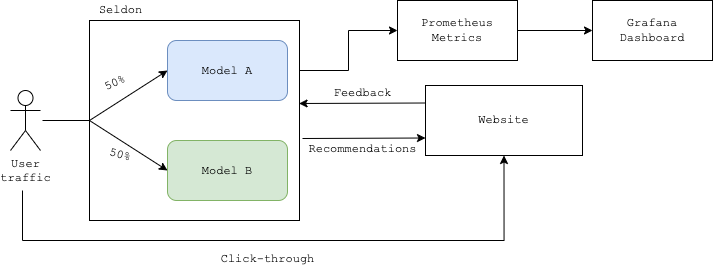

The diagram above was exported from draw.io. Its source (the exported page's mxGraphModel, read from the mxfile embedded in the PNG):
<mxGraphModel dx="1078" dy="672" grid="1" gridSize="10" guides="1" tooltips="1" connect="1" arrows="1" fold="1" page="1" pageScale="1" pageWidth="827" pageHeight="1169" math="0" shadow="0">
  <root>
    <mxCell id="0" />
    <mxCell id="1" parent="0" />
    <mxCell id="fl84w0smSh5yPEbEmuFy-14" style="edgeStyle=orthogonalEdgeStyle;rounded=0;orthogonalLoop=1;jettySize=auto;html=1;exitX=1;exitY=0.25;exitDx=0;exitDy=0;entryX=0;entryY=0.5;entryDx=0;entryDy=0;fontFamily=Courier New;" edge="1" parent="1" source="h70mh0dY_YqE0Nr6iXvK-32" target="fl84w0smSh5yPEbEmuFy-5">
      <mxGeometry relative="1" as="geometry" />
    </mxCell>
    <mxCell id="h70mh0dY_YqE0Nr6iXvK-32" value="" style="rounded=0;whiteSpace=wrap;html=1;fontFamily=Courier New;" parent="1" vertex="1">
      <mxGeometry x="147" y="220" width="210" height="200" as="geometry" />
    </mxCell>
    <mxCell id="h70mh0dY_YqE0Nr6iXvK-2" value="&lt;p&gt;&lt;font face=&quot;Courier New&quot;&gt;Model A&lt;/font&gt;&lt;/p&gt;" style="rounded=1;whiteSpace=wrap;html=1;fillColor=#dae8fc;strokeColor=#6c8ebf;" parent="1" vertex="1">
      <mxGeometry x="225" y="240" width="120" height="60" as="geometry" />
    </mxCell>
    <mxCell id="h70mh0dY_YqE0Nr6iXvK-4" value="&lt;p&gt;&lt;font face=&quot;Courier New&quot;&gt;Model B&lt;/font&gt;&lt;/p&gt;" style="rounded=1;whiteSpace=wrap;html=1;fillColor=#d5e8d4;strokeColor=#82b366;" parent="1" vertex="1">
      <mxGeometry x="225" y="340" width="120" height="60" as="geometry" />
    </mxCell>
    <mxCell id="h70mh0dY_YqE0Nr6iXvK-5" value="User&lt;br&gt;traffic" style="shape=umlActor;verticalLabelPosition=bottom;verticalAlign=top;html=1;outlineConnect=0;fontFamily=Courier New;" parent="1" vertex="1">
      <mxGeometry x="68" y="290" width="30" height="60" as="geometry" />
    </mxCell>
    <mxCell id="h70mh0dY_YqE0Nr6iXvK-15" value="50%" style="text;html=1;strokeColor=none;fillColor=none;align=center;verticalAlign=middle;whiteSpace=wrap;rounded=0;fontFamily=Courier New;rotation=-25;" parent="1" vertex="1">
      <mxGeometry x="143" y="268" width="60" height="30" as="geometry" />
    </mxCell>
    <mxCell id="h70mh0dY_YqE0Nr6iXvK-16" value="50%" style="text;html=1;strokeColor=none;fillColor=none;align=center;verticalAlign=middle;whiteSpace=wrap;rounded=0;fontFamily=Courier New;rotation=15;" parent="1" vertex="1">
      <mxGeometry x="148" y="340" width="60" height="30" as="geometry" />
    </mxCell>
    <mxCell id="h70mh0dY_YqE0Nr6iXvK-41" style="edgeStyle=orthogonalEdgeStyle;rounded=0;orthogonalLoop=1;jettySize=auto;html=1;entryX=0.5;entryY=1;entryDx=0;entryDy=0;fontFamily=Courier New;" parent="1" target="h70mh0dY_YqE0Nr6iXvK-36" edge="1">
      <mxGeometry relative="1" as="geometry">
        <mxPoint x="80" y="390" as="sourcePoint" />
        <Array as="points">
          <mxPoint x="80" y="440" />
          <mxPoint x="562" y="440" />
        </Array>
      </mxGeometry>
    </mxCell>
    <mxCell id="h70mh0dY_YqE0Nr6iXvK-34" value="Seldon" style="text;html=1;align=center;verticalAlign=middle;resizable=0;points=[];autosize=1;strokeColor=none;fillColor=none;fontFamily=Courier New;" parent="1" vertex="1">
      <mxGeometry x="148" y="200" width="60" height="20" as="geometry" />
    </mxCell>
    <mxCell id="h70mh0dY_YqE0Nr6iXvK-36" value="Website" style="rounded=0;whiteSpace=wrap;html=1;fontFamily=Courier New;" parent="1" vertex="1">
      <mxGeometry x="483" y="285" width="157" height="70" as="geometry" />
    </mxCell>
    <mxCell id="h70mh0dY_YqE0Nr6iXvK-46" value="" style="endArrow=none;html=1;rounded=0;fontFamily=Courier New;entryX=0;entryY=0.5;entryDx=0;entryDy=0;" parent="1" target="h70mh0dY_YqE0Nr6iXvK-32" edge="1">
      <mxGeometry width="50" height="50" relative="1" as="geometry">
        <mxPoint x="100" y="320" as="sourcePoint" />
        <mxPoint x="370" y="300" as="targetPoint" />
      </mxGeometry>
    </mxCell>
    <mxCell id="h70mh0dY_YqE0Nr6iXvK-48" value="" style="endArrow=classic;html=1;rounded=0;fontFamily=Courier New;exitX=0;exitY=0.5;exitDx=0;exitDy=0;entryX=0;entryY=0.5;entryDx=0;entryDy=0;" parent="1" source="h70mh0dY_YqE0Nr6iXvK-32" target="h70mh0dY_YqE0Nr6iXvK-4" edge="1">
      <mxGeometry width="50" height="50" relative="1" as="geometry">
        <mxPoint x="320" y="350" as="sourcePoint" />
        <mxPoint x="370" y="300" as="targetPoint" />
      </mxGeometry>
    </mxCell>
    <mxCell id="h70mh0dY_YqE0Nr6iXvK-49" value="" style="endArrow=classic;html=1;rounded=0;fontFamily=Courier New;exitX=0;exitY=0.5;exitDx=0;exitDy=0;entryX=0;entryY=0.5;entryDx=0;entryDy=0;" parent="1" source="h70mh0dY_YqE0Nr6iXvK-32" target="h70mh0dY_YqE0Nr6iXvK-2" edge="1">
      <mxGeometry width="50" height="50" relative="1" as="geometry">
        <mxPoint x="320" y="350" as="sourcePoint" />
        <mxPoint x="370" y="300" as="targetPoint" />
      </mxGeometry>
    </mxCell>
    <mxCell id="fl84w0smSh5yPEbEmuFy-3" value="Feedback" style="text;html=1;align=center;verticalAlign=middle;resizable=0;points=[];autosize=1;strokeColor=none;fillColor=none;fontFamily=Courier New;" vertex="1" parent="1">
      <mxGeometry x="385" y="283" width="70" height="20" as="geometry" />
    </mxCell>
    <mxCell id="fl84w0smSh5yPEbEmuFy-4" value="" style="edgeStyle=orthogonalEdgeStyle;rounded=0;orthogonalLoop=1;jettySize=auto;html=1;fontFamily=Courier New;" edge="1" parent="1" source="fl84w0smSh5yPEbEmuFy-5" target="fl84w0smSh5yPEbEmuFy-6">
      <mxGeometry relative="1" as="geometry" />
    </mxCell>
    <mxCell id="fl84w0smSh5yPEbEmuFy-5" value="Prometheus&lt;br&gt;Metrics" style="rounded=0;whiteSpace=wrap;html=1;fontFamily=Courier New;" vertex="1" parent="1">
      <mxGeometry x="455" y="200" width="120" height="60" as="geometry" />
    </mxCell>
    <mxCell id="fl84w0smSh5yPEbEmuFy-6" value="Grafana&lt;br&gt;Dashboard" style="whiteSpace=wrap;html=1;fontFamily=Courier New;rounded=0;" vertex="1" parent="1">
      <mxGeometry x="650" y="200" width="120" height="60" as="geometry" />
    </mxCell>
    <mxCell id="fl84w0smSh5yPEbEmuFy-11" value="" style="endArrow=classic;html=1;rounded=0;fontFamily=Courier New;entryX=0.998;entryY=0.415;entryDx=0;entryDy=0;entryPerimeter=0;exitX=0;exitY=0.25;exitDx=0;exitDy=0;" edge="1" parent="1" source="h70mh0dY_YqE0Nr6iXvK-36" target="h70mh0dY_YqE0Nr6iXvK-32">
      <mxGeometry width="50" height="50" relative="1" as="geometry">
        <mxPoint x="340" y="390" as="sourcePoint" />
        <mxPoint x="390" y="340" as="targetPoint" />
      </mxGeometry>
    </mxCell>
    <mxCell id="fl84w0smSh5yPEbEmuFy-12" value="" style="endArrow=classic;html=1;rounded=0;fontFamily=Courier New;entryX=0;entryY=0.75;entryDx=0;entryDy=0;" edge="1" parent="1" target="h70mh0dY_YqE0Nr6iXvK-36">
      <mxGeometry width="50" height="50" relative="1" as="geometry">
        <mxPoint x="360" y="338" as="sourcePoint" />
        <mxPoint x="390" y="340" as="targetPoint" />
      </mxGeometry>
    </mxCell>
    <mxCell id="fl84w0smSh5yPEbEmuFy-13" value="Recommendations" style="text;html=1;align=center;verticalAlign=middle;resizable=0;points=[];autosize=1;strokeColor=none;fillColor=none;fontFamily=Courier New;" vertex="1" parent="1">
      <mxGeometry x="360" y="339" width="120" height="20" as="geometry" />
    </mxCell>
    <mxCell id="fl84w0smSh5yPEbEmuFy-23" value="Click-through" style="text;html=1;align=center;verticalAlign=middle;resizable=0;points=[];autosize=1;strokeColor=none;fillColor=none;fontFamily=Courier New;" vertex="1" parent="1">
      <mxGeometry x="270" y="449" width="110" height="20" as="geometry" />
    </mxCell>
  </root>
</mxGraphModel>